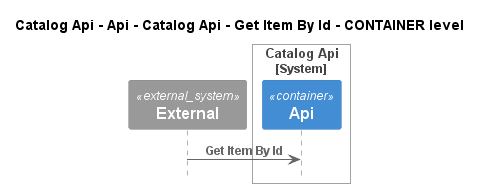

The diagram above was rendered by PlantUML. Its source (embedded in the PNG):
@startuml
!pragma layout smetana
!include ..\..\..\..\..\..\..\..\.c4s\C4_Sequence.puml

title Catalog Api - Api - Catalog Api - Get Item By Id - CONTAINER level

System_Ext(C4InterFlow.SoftwareSystems.ExternalSystem, "External", "")

System_Boundary(dotnet.eShop.Architecture.SoftwareSystems.CatalogApi, "Catalog Api")
    Container(dotnet.eShop.Architecture.SoftwareSystems.CatalogApi.Containers.Api, "Api", "", "")
Boundary_End()

Rel(C4InterFlow.SoftwareSystems.ExternalSystem, dotnet.eShop.Architecture.SoftwareSystems.CatalogApi.Containers.Api, "Get Item By Id")


@enduml